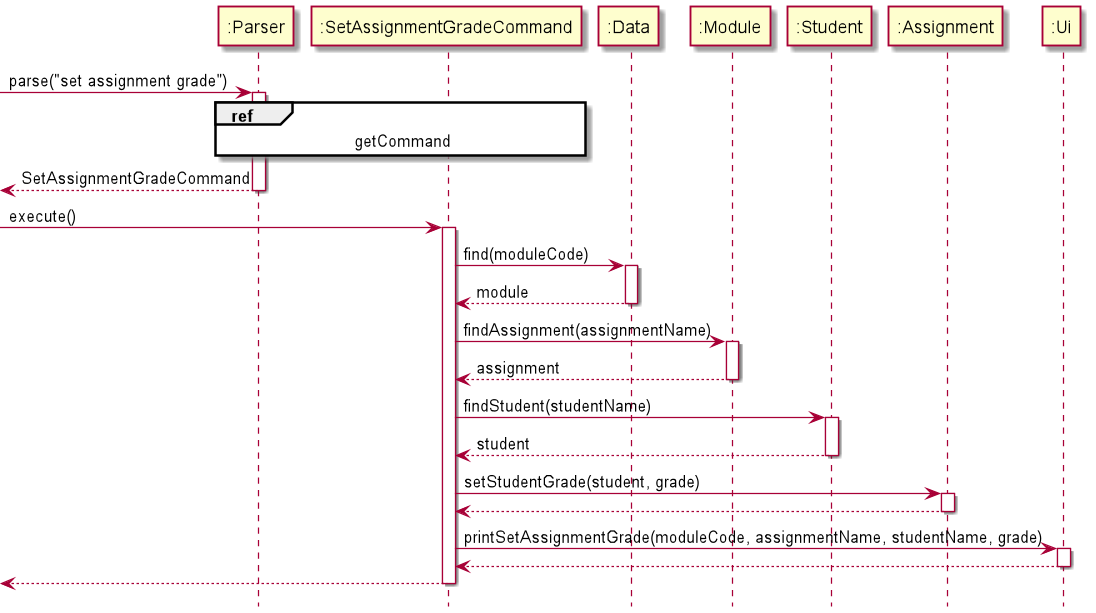

The diagram above was rendered by PlantUML. Its source (embedded in the PNG):
@startuml

hide footbox

participant ":Parser" as Parser
participant ":SetAssignmentGradeCommand" as Command
participant ":Data" as Data
participant ":Module" as Module
participant ":Student" as Student
participant ":Assignment" as Assignment
participant ":Ui" as Ui


[-> Parser : parse("set assignment grade")
activate Parser

ref over Parser, Command : getCommand

[<-- Parser : SetAssignmentGradeCommand
deactivate Parser

[->Command : execute()
activate Command

Command -> Data : find(moduleCode)
activate Data

Data --> Command : module
deactivate Data

Command -> Module : findAssignment(assignmentName)
activate Module

Module --> Command : assignment
deactivate Module

Command -> Student : findStudent(studentName)
activate Student

Student --> Command : student
deactivate Student

Command -> Assignment : setStudentGrade(student, grade)
activate Assignment

Assignment --> Command
deactivate Assignment


Command -> Ui : printSetAssignmentGrade(moduleCode, assignmentName, studentName, grade)
activate Ui

Ui --> Command
deactivate Ui

[<-- Command
deactivate Command

@enduml